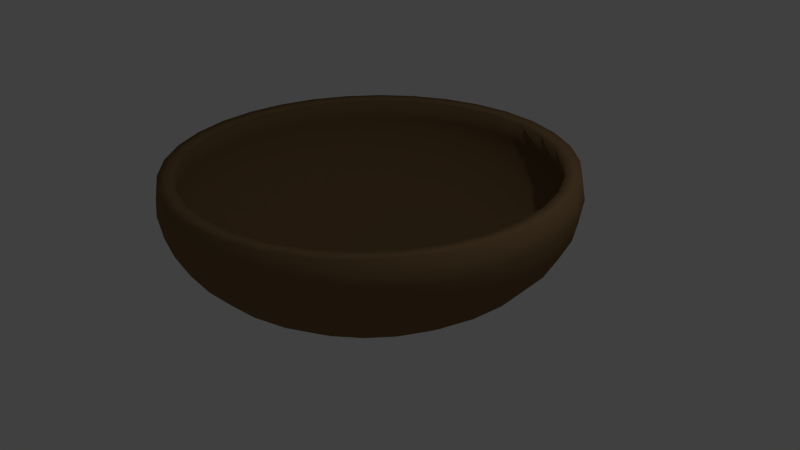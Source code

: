 # Source: bowl.blend  (saved by Blender 2.76.0; exported with 4.5.12 LTS)
import bpy
from mathutils import Matrix  # noqa: F401  (used for matrix-valued properties, if any)

bpy.ops.wm.read_factory_settings(use_empty=True)
scene = bpy.context.scene
scene.name = 'Scene'

# ---- collections
col_collection_1 = bpy.data.collections.new('Collection 1'); scene.collection.children.link(col_collection_1)

# ---- materials (node trees are filled in below, after node groups)
mat_material_003 = bpy.data.materials.new('Material.003')
mat_material_003.alpha_threshold = 0.0
mat_material_003.use_transparent_shadow = False
mat_material_003.diffuse_color = (0.2266, 0.1398, 0.06626, 1.0)
mat_material_003.roughness = 0.5

# ---- material node trees

# ---- world
world_world = bpy.data.worlds.new('World'); scene.world = world_world
world_world.color = (0.05088, 0.05088, 0.05088)
world_world.use_sun_shadow = False
world_world.sun_shadow_jitter_overblur = 0.0
world_world.cycles.sampling_method = 'MANUAL'
world_world.cycles.sample_map_resolution = 256

# ---- cameras
cam_camera = bpy.data.cameras.new('Camera')
cam_camera.clip_end = 100.0
cam_camera.lens = 35.0
cam_camera.sensor_width = 32.0
cam_camera.sensor_height = 18.0
cam_camera.ortho_scale = 7.314
cam_camera.dof.focus_distance = 0.0
cam_camera.dof.aperture_fstop = 128.0

# ---- lights
light_lamp = bpy.data.lights.new('Lamp', 'POINT')
light_lamp.transmission_factor = 0.0
light_lamp.cutoff_distance = 30.0
light_lamp.energy = 100.0
light_lamp.shadow_buffer_clip_start = 1.001
light_lamp.shadow_soft_size = 0.1
light_lamp.shadow_maximum_resolution = 0.006
light_lamp.use_absolute_resolution = True
light_lamp.cycles.use_multiple_importance_sampling = False

# ---- meshes
me_sphere = bpy.data.meshes.new('Sphere')
me_sphere.from_pydata([(-2.541, -0.009759, 1.303), (-2.59, -0.009759, 1.008), (-2.541, -0.009759, 0.7132), (-2.393, -0.009759, 0.4298), (-2.154, -0.009759, 0.1686), (-1.832, -0.009759, -0.06031), (-1.439, -0.009759, -0.2482), (-0.9913, -0.009759, -0.3878), (-0.5054, -0.009759, -0.4738), (4.435e-07, -0.009759, -0.5028), (-2.492, 0.4859, 1.303), (-2.541, 0.4956, 1.008), (-2.492, 0.4859, 0.7132), (-2.347, 0.4571, 0.4298), (-2.112, 0.4104, 0.1686), (-1.796, 0.3476, -0.06031), (-1.411, 0.271, -0.2482), (-0.9722, 0.1836, -0.3878), (-0.4956, 0.08883, -0.4738), (-2.347, 0.9625, 1.303), (-2.393, 0.9815, 1.008), (-2.347, 0.9625, 0.7132), (-2.211, 0.9061, 0.4298), (-1.99, 0.8145, 0.1686), (-1.692, 0.6912, -0.06031), (-1.33, 0.541, -0.2482), (-0.9158, 0.3696, -0.3878), (-0.4669, 0.1836, -0.4738), (-2.112, 1.402, 1.303), (-2.154, 1.429, 1.008), (-2.112, 1.402, 0.7132), (-1.99, 1.32, 0.4298), (-1.791, 1.187, 0.1686), (-1.523, 1.008, -0.06031), (-1.197, 0.7898, -0.2482), (-0.8242, 0.541, -0.3878), (-0.4202, 0.271, -0.4738), (-1.796, 1.787, 1.303), (-1.832, 1.822, 1.008), (-1.796, 1.787, 0.7132), (-1.692, 1.682, 0.4298), (-1.523, 1.513, 0.1686), (-1.295, 1.285, -0.06031), (-1.018, 1.008, -0.2482), (-0.7009, 0.6912, -0.3878), (-0.3573, 0.3476, -0.4738), (-1.411, 2.103, 1.303), (-1.439, 2.144, 1.008), (-1.411, 2.103, 0.7132), (-1.33, 1.98, 0.4298), (-1.197, 1.781, 0.1686), (-1.018, 1.513, -0.06031), (-0.7995, 1.187, -0.2482), (-0.5507, 0.8145, -0.3878), (-0.2808, 0.4104, -0.4738), (-0.9722, 2.337, 1.303), (-0.9913, 2.383, 1.008), (-0.9722, 2.337, 0.7132), (-0.9158, 2.201, 0.4298), (-0.8242, 1.98, 0.1686), (-0.7009, 1.682, -0.06031), (-0.5507, 1.32, -0.2482), (-0.3793, 0.9061, -0.3878), (-0.1934, 0.4571, -0.4738), (-0.4956, 2.482, 1.303), (-0.5054, 2.531, 1.008), (-0.4956, 2.482, 0.7132), (-0.4669, 2.337, 0.4298), (-0.4202, 2.103, 0.1686), (-0.3573, 1.787, -0.06031), (-0.2808, 1.402, -0.2482), (-0.1934, 0.9625, -0.3878), (-0.09859, 0.4859, -0.4738), (6.193e-07, 2.531, 1.303), (5.807e-07, 2.581, 1.008), (6.193e-07, 2.531, 0.7132), (1.947e-07, 2.383, 0.4298), (4.649e-07, 2.144, 0.1686), (4.263e-07, 1.822, -0.06031), (4.842e-07, 1.429, -0.2482), (3.877e-07, 0.9815, -0.3878), (3.973e-07, 0.4956, -0.4738), (0.4956, 2.482, 1.303), (0.5054, 2.531, 1.008), (0.4956, 2.482, 0.7132), (0.4669, 2.337, 0.4298), (0.4202, 2.103, 0.1686), (0.3573, 1.787, -0.06031), (0.2808, 1.402, -0.2482), (0.1934, 0.9625, -0.3878), (0.09859, 0.4859, -0.4738), (0.9722, 2.337, 1.303), (0.9913, 2.383, 1.008), (0.9722, 2.337, 0.7132), (0.9158, 2.201, 0.4298), (0.8242, 1.98, 0.1686), (0.7009, 1.682, -0.06031), (0.5507, 1.32, -0.2482), (0.3793, 0.9061, -0.3878), (0.1934, 0.4571, -0.4738), (1.411, 2.103, 1.303), (1.439, 2.144, 1.008), (1.411, 2.103, 0.7132), (1.33, 1.98, 0.4298), (1.197, 1.781, 0.1686), (1.018, 1.513, -0.06031), (0.7995, 1.187, -0.2482), (0.5507, 0.8145, -0.3878), (0.2808, 0.4104, -0.4738), (1.796, 1.787, 1.303), (1.832, 1.822, 1.008), (1.796, 1.787, 0.7132), (1.692, 1.682, 0.4298), (1.523, 1.513, 0.1686), (1.295, 1.285, -0.06031), (1.018, 1.008, -0.2482), (0.7009, 0.6912, -0.3878), (0.3573, 0.3476, -0.4738), (2.112, 1.402, 1.303), (2.154, 1.429, 1.008), (2.112, 1.402, 0.7132), (1.99, 1.32, 0.4298), (1.791, 1.187, 0.1686), (1.523, 1.008, -0.06031), (1.197, 0.7898, -0.2482), (0.8242, 0.541, -0.3878), (0.4202, 0.271, -0.4738), (2.347, 0.9625, 1.303), (2.393, 0.9815, 1.008), (2.347, 0.9625, 0.7132), (2.211, 0.9061, 0.4298), (1.99, 0.8145, 0.1686), (1.692, 0.6912, -0.06031), (1.33, 0.541, -0.2482), (0.9158, 0.3696, -0.3878), (0.4669, 0.1836, -0.4738), (2.492, 0.4859, 1.303), (2.541, 0.4956, 1.008), (2.492, 0.4859, 0.7132), (2.347, 0.4571, 0.4298), (2.112, 0.4104, 0.1686), (1.796, 0.3476, -0.06031), (1.411, 0.271, -0.2482), (0.9722, 0.1836, -0.3878), (0.4956, 0.08883, -0.4738), (2.541, -0.009759, 1.303), (2.59, -0.009759, 1.008), (2.541, -0.009759, 0.7132), (2.393, -0.009759, 0.4298), (2.154, -0.009759, 0.1686), (1.832, -0.009759, -0.06031), (1.439, -0.009759, -0.2482), (0.9913, -0.009759, -0.3878), (0.5054, -0.009759, -0.4738), (2.492, -0.5054, 1.303), (2.541, -0.5151, 1.008), (2.492, -0.5054, 0.7132), (2.347, -0.4766, 0.4298), (2.112, -0.4299, 0.1686), (1.796, -0.3671, -0.06031), (1.411, -0.2905, -0.2482), (0.9722, -0.2031, -0.3878), (0.4956, -0.1083, -0.4738), (2.347, -0.982, 1.303), (2.393, -1.001, 1.008), (2.347, -0.982, 0.7132), (2.211, -0.9256, 0.4298), (1.99, -0.834, 0.1686), (1.692, -0.7107, -0.06031), (1.33, -0.5605, -0.2482), (0.9158, -0.3891, -0.3878), (0.4669, -0.2031, -0.4738), (2.112, -1.421, 1.303), (2.154, -1.449, 1.008), (2.112, -1.421, 0.7132), (1.99, -1.339, 0.4298), (1.791, -1.206, 0.1686), (1.523, -1.027, -0.06031), (1.197, -0.8093, -0.2482), (0.8242, -0.5605, -0.3878), (0.4202, -0.2905, -0.4738), (1.796, -1.806, 1.303), (1.832, -1.841, 1.008), (1.796, -1.806, 0.7132), (1.692, -1.702, 0.4298), (1.523, -1.533, 0.1686), (1.295, -1.305, -0.06031), (1.018, -1.027, -0.2482), (0.7009, -0.7107, -0.3878), (0.3573, -0.3671, -0.4738), (1.411, -2.122, 1.303), (1.439, -2.164, 1.008), (1.411, -2.122, 0.7132), (1.33, -2.0, 0.4298), (1.197, -1.801, 0.1686), (1.018, -1.533, -0.06031), (0.7995, -1.206, -0.2482), (0.5507, -0.834, -0.3878), (0.2808, -0.4299, -0.4738), (0.9722, -2.357, 1.303), (0.9913, -2.403, 1.008), (0.9722, -2.357, 0.7132), (0.9158, -2.221, 0.4298), (0.8242, -2.0, 0.1686), (0.7009, -1.702, -0.06031), (0.5507, -1.339, -0.2482), (0.3793, -0.9256, -0.3878), (0.1934, -0.4766, -0.4738), (0.4956, -2.502, 1.303), (0.5054, -2.55, 1.008), (0.4956, -2.502, 0.7132), (0.4669, -2.357, 0.4298), (0.4202, -2.122, 0.1686), (0.3573, -1.806, -0.06031), (0.2808, -1.421, -0.2482), (0.1934, -0.982, -0.3878), (0.09859, -0.5054, -0.4738), (-1.527e-07, -2.55, 1.303), (-3.692e-08, -2.6, 1.008), (-1.527e-07, -2.55, 0.7132), (4.263e-07, -2.403, 0.4298), (-3.692e-08, -2.164, 0.1686), (7.888e-08, -1.841, -0.06031), (2.719e-07, -1.449, -0.2482), (2.526e-07, -1.001, -0.3878), (4.166e-07, -0.5151, -0.4738), (-0.4956, -2.502, 1.303), (-0.5054, -2.55, 1.008), (-0.4956, -2.502, 0.7132), (-0.4669, -2.357, 0.4298), (-0.4202, -2.122, 0.1686), (-0.3573, -1.806, -0.06031), (-0.2808, -1.421, -0.2482), (-0.1934, -0.982, -0.3878), (-0.09859, -0.5054, -0.4738), (-0.9722, -2.357, 1.303), (-0.9913, -2.403, 1.008), (-0.9722, -2.357, 0.7132), (-0.9158, -2.221, 0.4298), (-0.8242, -2.0, 0.1686), (-0.7009, -1.702, -0.06031), (-0.5507, -1.339, -0.2482), (-0.3793, -0.9256, -0.3878), (-0.1934, -0.4766, -0.4738), (-1.411, -2.122, 1.303), (-1.439, -2.164, 1.008), (-1.411, -2.122, 0.7132), (-1.33, -2.0, 0.4298), (-1.197, -1.801, 0.1686), (-1.018, -1.533, -0.06031), (-0.7995, -1.206, -0.2482), (-0.5507, -0.834, -0.3878), (-0.2808, -0.4299, -0.4738), (-1.796, -1.806, 1.303), (-1.832, -1.841, 1.008), (-1.796, -1.806, 0.7132), (-1.692, -1.702, 0.4298), (-1.523, -1.533, 0.1686), (-1.295, -1.305, -0.06031), (-1.018, -1.027, -0.2482), (-0.7009, -0.7107, -0.3878), (-0.3573, -0.3671, -0.4738), (-2.112, -1.421, 1.303), (-2.154, -1.449, 1.008), (-2.112, -1.421, 0.7132), (-1.99, -1.339, 0.4298), (-1.791, -1.206, 0.1686), (-1.523, -1.027, -0.06031), (-1.197, -0.8093, -0.2482), (-0.8242, -0.5605, -0.3878), (-0.4202, -0.2905, -0.4738), (-2.347, -0.982, 1.303), (-2.393, -1.001, 1.008), (-2.347, -0.982, 0.7132), (-2.211, -0.9256, 0.4298), (-1.99, -0.834, 0.1686), (-1.692, -0.7107, -0.06031), (-1.33, -0.5605, -0.2482), (-0.9158, -0.3891, -0.3878), (-0.4669, -0.2031, -0.4738), (-2.492, -0.5054, 1.303), (-2.541, -0.5151, 1.008), (-2.492, -0.5054, 0.7132), (-2.347, -0.4766, 0.4298), (-2.112, -0.4299, 0.1686), (-1.796, -0.3671, -0.06031), (-1.411, -0.2905, -0.2482), (-0.9722, -0.2031, -0.3878), (-0.4956, -0.1083, -0.4738), (-2.342, -0.009759, 1.291), (-2.391, -0.009759, 1.008), (-2.345, -0.009759, 0.7358), (-2.209, -0.009759, 0.4741), (-1.988, -0.009759, 0.2329), (-1.69, -0.009759, 0.02158), (-1.327, -0.009759, -0.1518), (-0.9139, -0.009759, -0.2806), (-0.4653, -0.009759, -0.3598), (4.435e-07, -0.009759, -0.3865), (-2.297, 0.4472, 1.291), (-2.345, 0.4567, 1.008), (-2.3, 0.4477, 0.7358), (-2.166, 0.4211, 0.4741), (-1.949, 0.378, 0.2329), (-1.658, 0.32, 0.02158), (-1.302, 0.2492, -0.1518), (-0.8964, 0.1685, -0.2806), (-0.4563, 0.08101, -0.3598), (-2.164, 0.8865, 1.291), (-2.209, 0.9052, 1.008), (-2.166, 0.8876, 0.7358), (-2.041, 0.8355, 0.4741), (-1.836, 0.7509, 0.2329), (-1.561, 0.637, 0.02158), (-1.226, 0.4982, -0.1518), (-0.8444, 0.34, -0.2806), (-0.4299, 0.1683, -0.3598), (-1.947, 1.291, 1.291), (-1.988, 1.319, 1.008), (-1.95, 1.293, 0.7358), (-1.836, 1.217, 0.4741), (-1.653, 1.094, 0.2329), (-1.405, 0.9292, 0.02158), (-1.104, 0.7277, -0.1518), (-0.7599, 0.498, -0.2806), (-0.3869, 0.2487, -0.3598), (-1.656, 1.646, 1.291), (-1.691, 1.681, 1.008), (-1.658, 1.648, 0.7358), (-1.562, 1.552, 0.4741), (-1.405, 1.396, 0.2329), (-1.195, 1.185, 0.02158), (-0.9387, 0.9289, -0.1518), (-0.6462, 0.6365, -0.2806), (-0.329, 0.3192, -0.3598), (-1.301, 1.938, 1.291), (-1.328, 1.978, 1.008), (-1.303, 1.94, 0.7358), (-1.227, 1.827, 0.4741), (-1.104, 1.643, 0.2329), (-0.9389, 1.395, 0.02158), (-0.7375, 1.094, -0.1518), (-0.5077, 0.7501, -0.2806), (-0.2585, 0.3771, -0.3598), (-0.8963, 2.154, 1.291), (-0.915, 2.199, 1.008), (-0.8974, 2.157, 0.7358), (-0.8452, 2.031, 0.4741), (-0.7606, 1.827, 0.2329), (-0.6467, 1.552, 0.02158), (-0.508, 1.217, -0.1518), (-0.3497, 0.8346, -0.2806), (-0.1781, 0.4201, -0.3598), (-0.4569, 2.287, 1.291), (-0.4664, 2.335, 1.008), (-0.4575, 2.29, 0.7358), (-0.4309, 2.157, 0.4741), (-0.3878, 1.94, 0.2329), (-0.3297, 1.648, 0.02158), (-0.259, 1.292, -0.1518), (-0.1783, 0.8866, -0.2806), (-0.09077, 0.4466, -0.3598), (6.193e-07, 2.332, 1.291), (5.807e-07, 2.381, 1.008), (6.193e-07, 2.335, 0.7358), (1.947e-07, 2.199, 0.4741), (4.649e-07, 1.978, 0.2329), (4.263e-07, 1.68, 0.02158), (4.842e-07, 1.318, -0.1518), (3.877e-07, 0.9042, -0.2806), (3.973e-07, 0.4555, -0.3598), (0.4569, 2.287, 1.291), (0.4664, 2.335, 1.008), (0.4575, 2.29, 0.7358), (0.4309, 2.157, 0.4741), (0.3878, 1.94, 0.2329), (0.3297, 1.648, 0.02158), (0.259, 1.292, -0.1518), (0.1783, 0.8866, -0.2806), (0.09077, 0.4466, -0.3598), (0.8963, 2.154, 1.291), (0.915, 2.199, 1.008), (0.8974, 2.157, 0.7358), (0.8453, 2.031, 0.4741), (0.7606, 1.827, 0.2329), (0.6467, 1.552, 0.02158), (0.508, 1.217, -0.1518), (0.3497, 0.8346, -0.2806), (0.1781, 0.4201, -0.3598), (1.301, 1.938, 1.291), (1.328, 1.978, 1.008), (1.303, 1.94, 0.7358), (1.227, 1.827, 0.4741), (1.104, 1.643, 0.2329), (0.9389, 1.395, 0.02158), (0.7375, 1.094, -0.1518), (0.5077, 0.7501, -0.2806), (0.2585, 0.3771, -0.3598), (1.656, 1.646, 1.291), (1.691, 1.681, 1.008), (1.658, 1.648, 0.7358), (1.562, 1.552, 0.4741), (1.405, 1.396, 0.2329), (1.195, 1.185, 0.02158), (0.9387, 0.9289, -0.1518), (0.6462, 0.6365, -0.2806), (0.329, 0.3192, -0.3598), (1.947, 1.291, 1.291), (1.988, 1.319, 1.008), (1.95, 1.293, 0.7358), (1.836, 1.217, 0.4741), (1.653, 1.094, 0.2329), (1.405, 0.9292, 0.02158), (1.104, 0.7277, -0.1518), (0.7599, 0.498, -0.2806), (0.3869, 0.2487, -0.3598), (2.164, 0.8865, 1.291), (2.209, 0.9052, 1.008), (2.166, 0.8876, 0.7358), (2.041, 0.8355, 0.4741), (1.836, 0.7509, 0.2329), (1.561, 0.637, 0.02158), (1.226, 0.4982, -0.1518), (0.8444, 0.34, -0.2806), (0.4299, 0.1683, -0.3598), (2.297, 0.4472, 1.291), (2.345, 0.4567, 1.008), (2.3, 0.4477, 0.7358), (2.166, 0.4211, 0.4741), (1.949, 0.378, 0.2329), (1.658, 0.32, 0.02158), (1.302, 0.2492, -0.1518), (0.8964, 0.1685, -0.2806), (0.4563, 0.08101, -0.3598), (2.342, -0.009759, 1.291), (2.391, -0.009759, 1.008), (2.345, -0.009759, 0.7358), (2.209, -0.009759, 0.4741), (1.988, -0.009759, 0.2329), (1.69, -0.009759, 0.02158), (1.327, -0.009759, -0.1518), (0.9139, -0.009759, -0.2806), (0.4653, -0.009759, -0.3598), (2.297, -0.4667, 1.291), (2.345, -0.4762, 1.008), (2.3, -0.4672, 0.7358), (2.166, -0.4407, 0.4741), (1.949, -0.3975, 0.2329), (1.658, -0.3395, 0.02158), (1.302, -0.2687, -0.1518), (0.8964, -0.1881, -0.2806), (0.4563, -0.1005, -0.3598), (2.164, -0.906, 1.291), (2.209, -0.9247, 1.008), (2.166, -0.9071, 0.7358), (2.041, -0.855, 0.4741), (1.836, -0.7704, 0.2329), (1.561, -0.6565, 0.02158), (1.226, -0.5178, -0.1518), (0.8444, -0.3595, -0.2806), (0.4299, -0.1878, -0.3598), (1.947, -1.311, 1.291), (1.988, -1.338, 1.008), (1.95, -1.313, 0.7358), (1.836, -1.237, 0.4741), (1.653, -1.114, 0.2329), (1.405, -0.9487, 0.02158), (1.104, -0.7473, -0.1518), (0.7599, -0.5175, -0.2806), (0.3869, -0.2683, -0.3598), (1.656, -1.666, 1.291), (1.691, -1.7, 1.008), (1.658, -1.668, 0.7358), (1.562, -1.572, 0.4741), (1.405, -1.415, 0.2329), (1.195, -1.205, 0.02158), (0.9387, -0.9484, -0.1518), (0.6462, -0.656, -0.2806), (0.329, -0.3388, -0.3598), (1.301, -1.957, 1.291), (1.328, -1.998, 1.008), (1.303, -1.959, 0.7358), (1.227, -1.846, 0.4741), (1.104, -1.662, 0.2329), (0.9389, -1.415, 0.02158), (0.7375, -1.114, -0.1518), (0.5077, -0.7697, -0.2806), (0.2585, -0.3966, -0.3598), (0.8963, -2.174, 1.291), (0.915, -2.219, 1.008), (0.8974, -2.176, 0.7358), (0.8453, -2.05, 0.4741), (0.7606, -1.846, 0.2329), (0.6467, -1.571, 0.02158), (0.508, -1.236, -0.1518), (0.3497, -0.8541, -0.2806), (0.1781, -0.4396, -0.3598), (0.4569, -2.307, 1.291), (0.4664, -2.355, 1.008), (0.4575, -2.31, 0.7358), (0.4309, -2.176, 0.4741), (0.3878, -1.959, 0.2329), (0.3297, -1.667, 0.02158), (0.259, -1.312, -0.1518), (0.1783, -0.9061, -0.2806), (0.09077, -0.4661, -0.3598), (-1.527e-07, -2.352, 1.291), (-3.692e-08, -2.401, 1.008), (-1.527e-07, -2.355, 0.7358), (4.263e-07, -2.218, 0.4741), (-3.692e-08, -1.997, 0.2329), (7.888e-08, -1.7, 0.02158), (2.719e-07, -1.337, -0.1518), (2.526e-07, -0.9237, -0.2806), (4.166e-07, -0.475, -0.3598), (-0.4569, -2.307, 1.291), (-0.4664, -2.355, 1.008), (-0.4575, -2.31, 0.7358), (-0.4309, -2.176, 0.4741), (-0.3878, -1.959, 0.2329), (-0.3297, -1.667, 0.02158), (-0.259, -1.312, -0.1518), (-0.1783, -0.9061, -0.2806), (-0.09077, -0.4661, -0.3598), (-0.8963, -2.174, 1.291), (-0.915, -2.219, 1.008), (-0.8974, -2.176, 0.7358), (-0.8452, -2.05, 0.4741), (-0.7606, -1.846, 0.2329), (-0.6467, -1.571, 0.02158), (-0.508, -1.236, -0.1518), (-0.3497, -0.8541, -0.2806), (-0.1781, -0.4396, -0.3598), (-1.301, -1.957, 1.291), (-1.328, -1.998, 1.008), (-1.303, -1.959, 0.7358), (-1.227, -1.846, 0.4741), (-1.104, -1.662, 0.2329), (-0.9389, -1.415, 0.02158), (-0.7375, -1.114, -0.1518), (-0.5077, -0.7697, -0.2806), (-0.2585, -0.3966, -0.3598), (-1.656, -1.666, 1.291), (-1.691, -1.7, 1.008), (-1.658, -1.668, 0.7358), (-1.562, -1.572, 0.4741), (-1.405, -1.415, 0.2329), (-1.195, -1.205, 0.02158), (-0.9387, -0.9484, -0.1518), (-0.6462, -0.656, -0.2806), (-0.329, -0.3388, -0.3598), (-1.947, -1.311, 1.291), (-1.988, -1.338, 1.008), (-1.95, -1.313, 0.7358), (-1.836, -1.237, 0.4741), (-1.653, -1.114, 0.2329), (-1.405, -0.9487, 0.02158), (-1.104, -0.7473, -0.1518), (-0.7599, -0.5175, -0.2806), (-0.3869, -0.2683, -0.3598), (-2.164, -0.906, 1.291), (-2.209, -0.9247, 1.008), (-2.166, -0.9071, 0.7358), (-2.041, -0.855, 0.4741), (-1.836, -0.7704, 0.2329), (-1.561, -0.6565, 0.02158), (-1.226, -0.5178, -0.1518), (-0.8444, -0.3595, -0.2806), (-0.4299, -0.1878, -0.3598), (-2.297, -0.4667, 1.291), (-2.345, -0.4762, 1.008), (-2.3, -0.4672, 0.7358), (-2.166, -0.4407, 0.4741), (-1.949, -0.3975, 0.2329), (-1.658, -0.3395, 0.02158), (-1.302, -0.2687, -0.1518), (-0.8964, -0.1881, -0.2806), (-0.4563, -0.1005, -0.3598)], [], [(3, 2, 12, 13), (4, 3, 13, 14), (5, 4, 14, 15), (6, 5, 15, 16), (7, 6, 16, 17), (8, 7, 17, 18), (1, 0, 10, 11), (2, 1, 11, 12), (12, 11, 20, 21), (13, 12, 21, 22), (14, 13, 22, 23), (15, 14, 23, 24), (16, 15, 24, 25), (17, 16, 25, 26), (18, 17, 26, 27), (11, 10, 19, 20), (25, 24, 33, 34), (26, 25, 34, 35), (27, 26, 35, 36), (20, 19, 28, 29), (21, 20, 29, 30), (22, 21, 30, 31), (23, 22, 31, 32), (24, 23, 32, 33), (30, 29, 38, 39), (31, 30, 39, 40), (32, 31, 40, 41), (33, 32, 41, 42), (34, 33, 42, 43), (35, 34, 43, 44), (36, 35, 44, 45), (29, 28, 37, 38), (43, 42, 51, 52), (44, 43, 52, 53), (45, 44, 53, 54), (38, 37, 46, 47), (39, 38, 47, 48), (40, 39, 48, 49), (41, 40, 49, 50), (42, 41, 50, 51), (49, 48, 57, 58), (50, 49, 58, 59), (51, 50, 59, 60), (52, 51, 60, 61), (53, 52, 61, 62), (54, 53, 62, 63), (47, 46, 55, 56), (48, 47, 56, 57), (62, 61, 70, 71), (63, 62, 71, 72), (56, 55, 64, 65), (57, 56, 65, 66), (58, 57, 66, 67), (59, 58, 67, 68), (60, 59, 68, 69), (61, 60, 69, 70), (67, 66, 75, 76), (68, 67, 76, 77), (69, 68, 77, 78), (70, 69, 78, 79), (71, 70, 79, 80), (72, 71, 80, 81), (65, 64, 73, 74), (66, 65, 74, 75), (80, 79, 88, 89), (81, 80, 89, 90), (74, 73, 82, 83), (75, 74, 83, 84), (76, 75, 84, 85), (77, 76, 85, 86), (78, 77, 86, 87), (79, 78, 87, 88), (86, 85, 94, 95), (87, 86, 95, 96), (88, 87, 96, 97), (89, 88, 97, 98), (90, 89, 98, 99), (83, 82, 91, 92), (84, 83, 92, 93), (85, 84, 93, 94), (99, 98, 107, 108), (92, 91, 100, 101), (93, 92, 101, 102), (94, 93, 102, 103), (95, 94, 103, 104), (96, 95, 104, 105), (97, 96, 105, 106), (98, 97, 106, 107), (105, 104, 113, 114), (106, 105, 114, 115), (107, 106, 115, 116), (108, 107, 116, 117), (101, 100, 109, 110), (102, 101, 110, 111), (103, 102, 111, 112), (104, 103, 112, 113), (110, 109, 118, 119), (111, 110, 119, 120), (112, 111, 120, 121), (113, 112, 121, 122), (114, 113, 122, 123), (115, 114, 123, 124), (116, 115, 124, 125), (117, 116, 125, 126), (123, 122, 131, 132), (124, 123, 132, 133), (125, 124, 133, 134), (126, 125, 134, 135), (119, 118, 127, 128), (120, 119, 128, 129), (121, 120, 129, 130), (122, 121, 130, 131), (129, 128, 137, 138), (130, 129, 138, 139), (131, 130, 139, 140), (132, 131, 140, 141), (133, 132, 141, 142), (134, 133, 142, 143), (135, 134, 143, 144), (128, 127, 136, 137), (142, 141, 150, 151), (143, 142, 151, 152), (144, 143, 152, 153), (137, 136, 145, 146), (138, 137, 146, 147), (139, 138, 147, 148), (140, 139, 148, 149), (141, 140, 149, 150), (147, 146, 155, 156), (148, 147, 156, 157), (149, 148, 157, 158), (150, 149, 158, 159), (151, 150, 159, 160), (152, 151, 160, 161), (153, 152, 161, 162), (146, 145, 154, 155), (160, 159, 168, 169), (161, 160, 169, 170), (162, 161, 170, 171), (155, 154, 163, 164), (156, 155, 164, 165), (157, 156, 165, 166), (158, 157, 166, 167), (159, 158, 167, 168), (166, 165, 174, 175), (167, 166, 175, 176), (168, 167, 176, 177), (169, 168, 177, 178), (170, 169, 178, 179), (171, 170, 179, 180), (164, 163, 172, 173), (165, 164, 173, 174), (179, 178, 187, 188), (180, 179, 188, 189), (173, 172, 181, 182), (174, 173, 182, 183), (175, 174, 183, 184), (176, 175, 184, 185), (177, 176, 185, 186), (178, 177, 186, 187), (185, 184, 193, 194), (186, 185, 194, 195), (187, 186, 195, 196), (188, 187, 196, 197), (189, 188, 197, 198), (182, 181, 190, 191), (183, 182, 191, 192), (184, 183, 192, 193), (198, 197, 206, 207), (191, 190, 199, 200), (192, 191, 200, 201), (193, 192, 201, 202), (194, 193, 202, 203), (195, 194, 203, 204), (196, 195, 204, 205), (197, 196, 205, 206), (203, 202, 211, 212), (204, 203, 212, 213), (205, 204, 213, 214), (206, 205, 214, 215), (207, 206, 215, 216), (200, 199, 208, 209), (201, 200, 209, 210), (202, 201, 210, 211), (216, 215, 224, 225), (209, 208, 217, 218), (210, 209, 218, 219), (211, 210, 219, 220), (212, 211, 220, 221), (213, 212, 221, 222), (214, 213, 222, 223), (215, 214, 223, 224), (222, 221, 230, 231), (223, 222, 231, 232), (224, 223, 232, 233), (225, 224, 233, 234), (218, 217, 226, 227), (219, 218, 227, 228), (220, 219, 228, 229), (221, 220, 229, 230), (227, 226, 235, 236), (228, 227, 236, 237), (229, 228, 237, 238), (230, 229, 238, 239), (231, 230, 239, 240), (232, 231, 240, 241), (233, 232, 241, 242), (234, 233, 242, 243), (240, 239, 248, 249), (241, 240, 249, 250), (242, 241, 250, 251), (243, 242, 251, 252), (236, 235, 244, 245), (237, 236, 245, 246), (238, 237, 246, 247), (239, 238, 247, 248), (246, 245, 254, 255), (247, 246, 255, 256), (248, 247, 256, 257), (249, 248, 257, 258), (250, 249, 258, 259), (251, 250, 259, 260), (252, 251, 260, 261), (245, 244, 253, 254), (259, 258, 267, 268), (260, 259, 268, 269), (261, 260, 269, 270), (254, 253, 262, 263), (255, 254, 263, 264), (256, 255, 264, 265), (257, 256, 265, 266), (258, 257, 266, 267), (265, 264, 273, 274), (266, 265, 274, 275), (267, 266, 275, 276), (268, 267, 276, 277), (269, 268, 277, 278), (270, 269, 278, 279), (263, 262, 271, 272), (264, 263, 272, 273), (278, 277, 286, 287), (279, 278, 287, 288), (272, 271, 280, 281), (273, 272, 281, 282), (274, 273, 282, 283), (275, 274, 283, 284), (276, 275, 284, 285), (277, 276, 285, 286), (9, 8, 18), (9, 18, 27), (9, 27, 36), (9, 36, 45), (9, 45, 54), (9, 54, 63), (9, 63, 72), (9, 72, 81), (9, 81, 90), (9, 90, 99), (9, 99, 108), (9, 108, 117), (9, 117, 126), (9, 126, 135), (9, 135, 144), (9, 144, 153), (9, 153, 162), (9, 162, 171), (9, 171, 180), (9, 180, 189), (9, 189, 198), (9, 198, 207), (9, 207, 216), (9, 216, 225), (9, 225, 234), (9, 234, 243), (9, 243, 252), (9, 252, 261), (9, 261, 270), (9, 270, 279), (9, 279, 288), (283, 282, 2, 3), (284, 283, 3, 4), (285, 284, 4, 5), (286, 285, 5, 6), (287, 286, 6, 7), (288, 287, 7, 8), (281, 280, 0, 1), (9, 288, 8), (282, 281, 1, 2), (302, 301, 291, 292), (303, 302, 292, 293), (304, 303, 293, 294), (305, 304, 294, 295), (306, 305, 295, 296), (307, 306, 296, 297), (300, 299, 289, 290), (301, 300, 290, 291), (310, 309, 300, 301), (311, 310, 301, 302), (312, 311, 302, 303), (313, 312, 303, 304), (314, 313, 304, 305), (315, 314, 305, 306), (316, 315, 306, 307), (309, 308, 299, 300), (323, 322, 313, 314), (324, 323, 314, 315), (325, 324, 315, 316), (318, 317, 308, 309), (319, 318, 309, 310), (320, 319, 310, 311), (321, 320, 311, 312), (322, 321, 312, 313), (328, 327, 318, 319), (329, 328, 319, 320), (330, 329, 320, 321), (331, 330, 321, 322), (332, 331, 322, 323), (333, 332, 323, 324), (334, 333, 324, 325), (327, 326, 317, 318), (341, 340, 331, 332), (342, 341, 332, 333), (343, 342, 333, 334), (336, 335, 326, 327), (337, 336, 327, 328), (338, 337, 328, 329), (339, 338, 329, 330), (340, 339, 330, 331), (347, 346, 337, 338), (348, 347, 338, 339), (349, 348, 339, 340), (350, 349, 340, 341), (351, 350, 341, 342), (352, 351, 342, 343), (345, 344, 335, 336), (346, 345, 336, 337), (360, 359, 350, 351), (361, 360, 351, 352), (354, 353, 344, 345), (355, 354, 345, 346), (356, 355, 346, 347), (357, 356, 347, 348), (358, 357, 348, 349), (359, 358, 349, 350), (365, 364, 355, 356), (366, 365, 356, 357), (367, 366, 357, 358), (368, 367, 358, 359), (369, 368, 359, 360), (370, 369, 360, 361), (363, 362, 353, 354), (364, 363, 354, 355), (378, 377, 368, 369), (379, 378, 369, 370), (372, 371, 362, 363), (373, 372, 363, 364), (374, 373, 364, 365), (375, 374, 365, 366), (376, 375, 366, 367), (377, 376, 367, 368), (384, 383, 374, 375), (385, 384, 375, 376), (386, 385, 376, 377), (387, 386, 377, 378), (388, 387, 378, 379), (381, 380, 371, 372), (382, 381, 372, 373), (383, 382, 373, 374), (397, 396, 387, 388), (390, 389, 380, 381), (391, 390, 381, 382), (392, 391, 382, 383), (393, 392, 383, 384), (394, 393, 384, 385), (395, 394, 385, 386), (396, 395, 386, 387), (403, 402, 393, 394), (404, 403, 394, 395), (405, 404, 395, 396), (406, 405, 396, 397), (399, 398, 389, 390), (400, 399, 390, 391), (401, 400, 391, 392), (402, 401, 392, 393), (408, 407, 398, 399), (409, 408, 399, 400), (410, 409, 400, 401), (411, 410, 401, 402), (412, 411, 402, 403), (413, 412, 403, 404), (414, 413, 404, 405), (415, 414, 405, 406), (421, 420, 411, 412), (422, 421, 412, 413), (423, 422, 413, 414), (424, 423, 414, 415), (417, 416, 407, 408), (418, 417, 408, 409), (419, 418, 409, 410), (420, 419, 410, 411), (427, 426, 417, 418), (428, 427, 418, 419), (429, 428, 419, 420), (430, 429, 420, 421), (431, 430, 421, 422), (432, 431, 422, 423), (433, 432, 423, 424), (426, 425, 416, 417), (440, 439, 430, 431), (441, 440, 431, 432), (442, 441, 432, 433), (435, 434, 425, 426), (436, 435, 426, 427), (437, 436, 427, 428), (438, 437, 428, 429), (439, 438, 429, 430), (445, 444, 435, 436), (446, 445, 436, 437), (447, 446, 437, 438), (448, 447, 438, 439), (449, 448, 439, 440), (450, 449, 440, 441), (451, 450, 441, 442), (444, 443, 434, 435), (458, 457, 448, 449), (459, 458, 449, 450), (460, 459, 450, 451), (453, 452, 443, 444), (454, 453, 444, 445), (455, 454, 445, 446), (456, 455, 446, 447), (457, 456, 447, 448), (464, 463, 454, 455), (465, 464, 455, 456), (466, 465, 456, 457), (467, 466, 457, 458), (468, 467, 458, 459), (469, 468, 459, 460), (462, 461, 452, 453), (463, 462, 453, 454), (477, 476, 467, 468), (478, 477, 468, 469), (471, 470, 461, 462), (472, 471, 462, 463), (473, 472, 463, 464), (474, 473, 464, 465), (475, 474, 465, 466), (476, 475, 466, 467), (483, 482, 473, 474), (484, 483, 474, 475), (485, 484, 475, 476), (486, 485, 476, 477), (487, 486, 477, 478), (480, 479, 470, 471), (481, 480, 471, 472), (482, 481, 472, 473), (496, 495, 486, 487), (489, 488, 479, 480), (490, 489, 480, 481), (491, 490, 481, 482), (492, 491, 482, 483), (493, 492, 483, 484), (494, 493, 484, 485), (495, 494, 485, 486), (501, 500, 491, 492), (502, 501, 492, 493), (503, 502, 493, 494), (504, 503, 494, 495), (505, 504, 495, 496), (498, 497, 488, 489), (499, 498, 489, 490), (500, 499, 490, 491), (514, 513, 504, 505), (507, 506, 497, 498), (508, 507, 498, 499), (509, 508, 499, 500), (510, 509, 500, 501), (511, 510, 501, 502), (512, 511, 502, 503), (513, 512, 503, 504), (520, 519, 510, 511), (521, 520, 511, 512), (522, 521, 512, 513), (523, 522, 513, 514), (516, 515, 506, 507), (517, 516, 507, 508), (518, 517, 508, 509), (519, 518, 509, 510), (525, 524, 515, 516), (526, 525, 516, 517), (527, 526, 517, 518), (528, 527, 518, 519), (529, 528, 519, 520), (530, 529, 520, 521), (531, 530, 521, 522), (532, 531, 522, 523), (538, 537, 528, 529), (539, 538, 529, 530), (540, 539, 530, 531), (541, 540, 531, 532), (534, 533, 524, 525), (535, 534, 525, 526), (536, 535, 526, 527), (537, 536, 527, 528), (544, 543, 534, 535), (545, 544, 535, 536), (546, 545, 536, 537), (547, 546, 537, 538), (548, 547, 538, 539), (549, 548, 539, 540), (550, 549, 540, 541), (543, 542, 533, 534), (557, 556, 547, 548), (558, 557, 548, 549), (559, 558, 549, 550), (552, 551, 542, 543), (553, 552, 543, 544), (554, 553, 544, 545), (555, 554, 545, 546), (556, 555, 546, 547), (563, 562, 553, 554), (564, 563, 554, 555), (565, 564, 555, 556), (566, 565, 556, 557), (567, 566, 557, 558), (568, 567, 558, 559), (561, 560, 551, 552), (562, 561, 552, 553), (576, 575, 566, 567), (577, 576, 567, 568), (570, 569, 560, 561), (571, 570, 561, 562), (572, 571, 562, 563), (573, 572, 563, 564), (574, 573, 564, 565), (575, 574, 565, 566), (307, 297, 298), (316, 307, 298), (325, 316, 298), (334, 325, 298), (343, 334, 298), (352, 343, 298), (361, 352, 298), (370, 361, 298), (379, 370, 298), (388, 379, 298), (397, 388, 298), (406, 397, 298), (415, 406, 298), (424, 415, 298), (433, 424, 298), (442, 433, 298), (451, 442, 298), (460, 451, 298), (469, 460, 298), (478, 469, 298), (487, 478, 298), (496, 487, 298), (505, 496, 298), (514, 505, 298), (523, 514, 298), (532, 523, 298), (541, 532, 298), (550, 541, 298), (559, 550, 298), (568, 559, 298), (577, 568, 298), (292, 291, 571, 572), (293, 292, 572, 573), (294, 293, 573, 574), (295, 294, 574, 575), (296, 295, 575, 576), (297, 296, 576, 577), (290, 289, 569, 570), (297, 577, 298), (291, 290, 570, 571), (10, 0, 289, 299), (19, 10, 299, 308), (28, 19, 308, 317), (37, 28, 317, 326), (46, 37, 326, 335), (55, 46, 335, 344), (64, 55, 344, 353), (73, 64, 353, 362), (82, 73, 362, 371), (91, 82, 371, 380), (100, 91, 380, 389), (109, 100, 389, 398), (118, 109, 398, 407), (127, 118, 407, 416), (136, 127, 416, 425), (145, 136, 425, 434), (154, 145, 434, 443), (163, 154, 443, 452), (172, 163, 452, 461), (181, 172, 461, 470), (190, 181, 470, 479), (199, 190, 479, 488), (208, 199, 488, 497), (217, 208, 497, 506), (226, 217, 506, 515), (235, 226, 515, 524), (244, 235, 524, 533), (253, 244, 533, 542), (262, 253, 542, 551), (271, 262, 551, 560), (280, 271, 560, 569), (0, 280, 569, 289)])
me_sphere.polygons.foreach_set('use_smooth', [True] * 608)
me_sphere.materials.append(mat_material_003)
me_sphere.use_remesh_preserve_volume = False
me_sphere.use_remesh_preserve_attributes = False
me_sphere.use_mirror_vertex_groups = False
me_sphere.update()

# ---- objects
ob_sphere = bpy.data.objects.new('Sphere', me_sphere)
ob_lamp = bpy.data.objects.new('Lamp', light_lamp)
ob_camera = bpy.data.objects.new('Camera', cam_camera)

# ---- transforms, parenting, visibility, modifiers, constraints
ob_sphere.location = (0.0, 0.0, 0.0)
ob_sphere.lineart.crease_threshold = 0.0
ob_lamp.location = (4.076, 1.005, 5.904)
ob_lamp.rotation_euler = (0.6503, 0.05522, 1.866)
ob_lamp.lock_rotations_4d = False
ob_lamp.empty_display_type = 'ARROWS'
ob_lamp.color = (0.0, 0.0, 0.0, 0.0)
ob_lamp.lineart.crease_threshold = 0.0
ob_camera.location = (7.481, -6.508, 5.344)
ob_camera.rotation_euler = (1.109, 0.01082, 0.8149)
ob_camera.lock_rotations_4d = False
ob_camera.empty_display_type = 'ARROWS'
ob_camera.color = (0.0, 0.0, 0.0, 0.0)
ob_camera.display_type = 'WIRE'
ob_camera.lineart.crease_threshold = 0.0

# ---- collection membership
col_collection_1.objects.link(ob_sphere)
col_collection_1.objects.link(ob_lamp)
col_collection_1.objects.link(ob_camera)

# ---- scene / render settings (as saved in the file)
scene.camera = ob_camera
scene.frame_start = 1; scene.frame_end = 250; scene.frame_set(1)
scene.render.engine = 'BLENDER_EEVEE_NEXT'
scene.render.resolution_percentage = 50
scene.render.dither_intensity = 0.0
scene.cycles.use_denoising = False
scene.cycles.samples = 10
scene.cycles.sampling_pattern = 'TABULATED_SOBOL'
scene.cycles.light_sampling_threshold = 0.0
scene.cycles.use_adaptive_sampling = False
scene.cycles.use_light_tree = False
scene.cycles.blur_glossy = 0.0
scene.cycles.pixel_filter_type = 'GAUSSIAN'
scene.cycles.sample_clamp_indirect = 0.0
scene.view_settings.view_transform = 'Standard'
bpy.context.view_layer.update()
